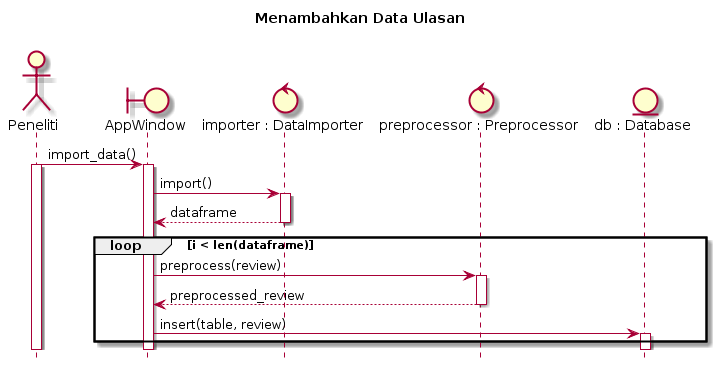

The diagram above was rendered by PlantUML. Its source (embedded in the PNG):
@startuml
hide footbox
title Menambahkan Data Ulasan\n

actor Peneliti
boundary AppWindow
control "importer : DataImporter"
control "preprocessor : Preprocessor"
entity "db : Database"

Peneliti -> AppWindow : import_data()
activate Peneliti
activate AppWindow
AppWindow -> "importer : DataImporter" : import()
activate "importer : DataImporter"
"importer : DataImporter" --> AppWindow : dataframe
deactivate "importer : DataImporter"
loop i < len(dataframe)
	AppWindow -> "preprocessor : Preprocessor" : preprocess(review)
	activate "preprocessor : Preprocessor"
	"preprocessor : Preprocessor" --> AppWindow : preprocessed_review
	deactivate "preprocessor : Preprocessor"
	AppWindow -> "db : Database" : insert(table, review)
	activate "db : Database"
end
@enduml